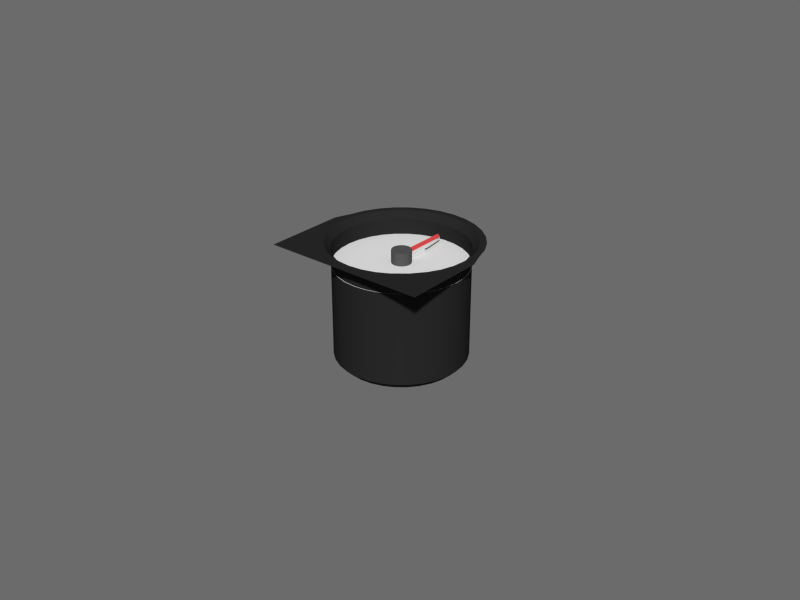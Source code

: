 # Source: clock.blend  (saved by Blender 2.71.0; exported with 4.5.12 LTS)
import bpy
from mathutils import Matrix  # noqa: F401  (used for matrix-valued properties, if any)

bpy.ops.wm.read_factory_settings(use_empty=True)
scene = bpy.context.scene
scene.name = 'Scene'

# ---- collections
col_collection_1 = bpy.data.collections.new('Collection 1'); scene.collection.children.link(col_collection_1)

# ---- materials (node trees are filled in below, after node groups)
mat_white = bpy.data.materials.new('white')
mat_white.alpha_threshold = 0.0
mat_white.use_transparent_shadow = False
mat_white.roughness = 0.5
mat_white.line_color = (0.0, 0.0, 0.0, 1.0)
mat_red = bpy.data.materials.new('red')
mat_red.alpha_threshold = 0.0
mat_red.use_transparent_shadow = False
mat_red.diffuse_color = (0.8, 0.08047, 0.08047, 1.0)
mat_red.roughness = 0.5
mat_red.line_color = (0.0, 0.0, 0.0, 1.0)
mat_legend = bpy.data.materials.new('legend')
mat_legend.alpha_threshold = 0.0
mat_legend.use_transparent_shadow = False
mat_legend.roughness = 0.5
mat_legend.line_color = (0.0, 0.0, 0.0, 1.0)
mat_black_plastic = bpy.data.materials.new('black plastic')
mat_black_plastic.alpha_threshold = 0.0
mat_black_plastic.use_transparent_shadow = False
mat_black_plastic.diffuse_color = (0.02076, 0.02076, 0.02076, 1.0)
mat_black_plastic.specular_color = (0.4849, 0.4849, 0.4849)
mat_black_plastic.roughness = 0.5
mat_black_plastic.specular_intensity = 1.0
mat_black_plastic.line_color = (0.0, 0.0, 0.0, 1.0)
mat_hub = bpy.data.materials.new('hub')
mat_hub.alpha_threshold = 0.0
mat_hub.use_transparent_shadow = False
mat_hub.diffuse_color = (0.08714, 0.08714, 0.08714, 1.0)
mat_hub.roughness = 0.5
mat_hub.line_color = (0.0, 0.0, 0.0, 1.0)

# ---- material node trees

# ---- world
world_world = bpy.data.worlds.new('World'); scene.world = world_world
world_world.use_nodes = True; world_world.node_tree.nodes.clear()
_N = world_world.node_tree.nodes; _L = world_world.node_tree.links
n0 = _N.new('ShaderNodeOutputWorld'); n0.name = 'World Output'; n0.location = (300, 300)
n1 = _N.new('ShaderNodeBackground'); n1.name = 'Background'; n1.location = (10, 300)
n1.inputs[0].default_value = (0.6703, 0.6703, 0.6703, 1.0)
n1.inputs[1].default_value = 0.2
_L.new(n1.outputs[0], n0.inputs[0])
n0.is_active_output = True
world_world.color = (0.05088, 0.05088, 0.05088)
world_world.use_sun_shadow = False
world_world.sun_shadow_jitter_overblur = 0.0
world_world.cycles.sampling_method = 'MANUAL'
world_world.cycles.sample_map_resolution = 256
world_world.light_settings.ao_factor = 0.5897
world_world.light_settings.distance = 1.0

# ---- meshes
me_hour_hand = bpy.data.meshes.new('hour hand')
me_hour_hand.from_pydata([(0.0009967, 0.002507, 0.0), (-0.0009967, 0.002507, 0.0), (-0.0009967, 0.009507, -0.001), (0.0009967, 0.002507, -0.001), (-0.0009967, 0.002507, -0.001), (0.0009967, 0.009507, -0.001), (-0.0009967, 0.009507, 0.0), (0.0009967, 0.009507, 0.0)], [], [(6, 2, 5, 7), (1, 4, 2, 6), (0, 1, 6, 7), (4, 3, 5, 2), (3, 0, 7, 5), (1, 0, 3, 4)])
me_hour_hand.materials.append(None)
me_hour_hand.use_remesh_preserve_volume = False
me_hour_hand.use_remesh_preserve_attributes = False
me_hour_hand.use_mirror_vertex_groups = False
me_hour_hand.update()
me_second_hand = bpy.data.meshes.new('second hand')
me_second_hand.from_pydata([(0.0004155, 0.002507, 0.0), (-0.0004155, 0.002507, 0.0), (0.0004155, 0.002507, -0.001), (-0.0004155, 0.002507, -0.001), (-0.0003395, 0.01706, 0.0), (0.0003395, 0.01706, 0.0), (-0.0003395, 0.01706, -0.001), (0.0003395, 0.01706, -0.001)], [], [(5, 7, 6, 4), (4, 6, 3, 1), (1, 3, 2, 0), (1, 0, 5, 4), (3, 6, 7, 2), (0, 2, 7, 5)])
me_second_hand.materials.append(None)
me_second_hand.use_remesh_preserve_volume = False
me_second_hand.use_remesh_preserve_attributes = False
me_second_hand.use_mirror_vertex_groups = False
me_second_hand.update()
me_minute_hand = bpy.data.meshes.new('minute hand')
me_minute_hand.from_pydata([(0.0009472, 0.002507, 0.0), (-0.0009472, 0.002507, 0.0), (0.0007238, 0.01188, 0.0), (-0.0007238, 0.01188, 0.0), (0.0, 0.01777, 0.0), (0.0009472, 0.002507, -0.001), (-0.0009472, 0.002507, -0.001), (0.0007238, 0.01188, -0.001), (-0.0007238, 0.01188, -0.001), (0.0, 0.01777, -0.001)], [], [(1, 0, 2, 3), (3, 2, 4), (6, 8, 7, 5), (8, 9, 7), (2, 7, 9, 4), (0, 5, 7, 2), (3, 8, 6, 1), (4, 9, 8, 3), (1, 6, 5, 0)])
me_minute_hand.materials.append(None)
me_minute_hand.use_remesh_preserve_volume = False
me_minute_hand.use_remesh_preserve_attributes = False
me_minute_hand.use_mirror_vertex_groups = False
me_minute_hand.update()
me_legend = bpy.data.meshes.new('legend')
me_legend.from_pydata([(0.0, 0.02046, 0.0), (-0.003992, 0.02007, 0.0), (-0.00783, 0.0189, 0.0), (-0.01137, 0.01701, 0.0), (-0.01447, 0.01447, 0.0), (-0.01701, 0.01137, 0.0), (-0.0189, 0.00783, 0.0), (-0.02007, 0.003992, 0.0), (-0.02046, 1.545e-09, 0.0), (-0.02007, -0.003992, 0.0), (-0.0189, -0.00783, 0.0), (-0.01701, -0.01137, 0.0), (-0.01447, -0.01447, 0.0), (-0.01137, -0.01701, 0.0), (-0.00783, -0.0189, 0.0), (-0.003992, -0.02007, 0.0), (6.667e-09, -0.02046, 0.0), (0.003992, -0.02007, 0.0), (0.00783, -0.0189, 0.0), (0.01137, -0.01701, 0.0), (0.01447, -0.01447, 0.0), (0.01701, -0.01137, 0.0), (0.0189, -0.00783, 0.0), (0.02007, -0.003992, 0.0), (0.02046, 1.976e-08, 0.0), (0.02007, 0.003992, 0.0), (0.0189, 0.00783, 0.0), (0.01701, 0.01137, 0.0), (0.01447, 0.01447, 0.0), (0.01137, 0.01701, 0.0), (0.00783, 0.0189, 0.0), (0.003992, 0.02007, 0.0), (0.0, 0.0, 0.0)], [], [(1, 2, 3, 4, 5, 6, 7, 8, 9, 10, 11, 12, 13, 14, 15, 16, 17, 18, 19, 20, 21, 22, 23, 24, 25, 26, 27, 28, 29, 30, 31, 0)])
_uv = me_legend.uv_layers.new(name='UVMap')
_uv.uv.foreach_set('vector', [0.4025, 0.9904, 0.3087, 0.9619, 0.2222, 0.9157, 0.1464, 0.8536, 0.08427, 0.7778, 0.03806, 0.6913, 0.009608, 0.5975, 0.0, 0.5, 0.009608, 0.4025, 0.03806, 0.3087, 0.08427, 0.2222, 0.1464, 0.1464, 0.2222, 0.08427, 0.3087, 0.03806, 0.4025, 0.009607, 0.5, 0.0, 0.5975, 0.009607, 0.6913, 0.03806, 0.7778, 0.08427, 0.8536, 0.1464, 0.9157, 0.2222, 0.9619, 0.3087, 0.9904, 0.4025, 1.0, 0.5, 0.9904, 0.5975, 0.9619, 0.6913, 0.9157, 0.7778, 0.8536, 0.8536, 0.7778, 0.9157, 0.6913, 0.9619, 0.5975, 0.9904, 0.5, 1.0])
me_legend.materials.append(None)
me_legend.use_remesh_preserve_volume = False
me_legend.use_remesh_preserve_attributes = False
me_legend.use_mirror_vertex_groups = False
me_legend.update()
me_case = bpy.data.meshes.new('case')
me_case.from_pydata([(0.0, 0.02029, -0.039), (0.0257, -0.004748, -0.001), (0.0257, -0.009314, -0.001), (0.0257, -0.01352, -0.001), (0.0257, -0.0257, -0.001), (0.01352, -0.0257, -0.001), (0.009314, -0.0257, -0.001), (0.003959, -0.0199, -0.001), (4.786e-09, -0.0257, -0.001), (0.01127, -0.01687, -0.039), (0.01875, 0.007766, -0.039), (0.01687, 0.01127, -0.039), (0.01435, 0.01435, -0.039), (0.01127, 0.01687, -0.039), (0.007766, 0.01875, -0.039), (0.003959, 0.0199, -0.039), (0.0, 0.02029, -0.001), (0.004748, -0.0257, -0.001), (0.0257, 2.393e-09, -0.001), (0.0199, -0.003959, -0.001), (0.01875, -0.007766, -0.001), (0.01687, -0.01127, -0.001), (0.01435, -0.01435, -0.001), (0.01127, -0.01687, -0.001), (0.007766, -0.01875, -0.001), (0.007766, -0.01875, -0.039), (0.01875, 0.007766, -0.001), (0.01687, 0.01127, -0.001), (0.01435, 0.01435, -0.001), (0.01127, 0.01687, -0.001), (0.007766, 0.01875, -0.001), (0.003959, 0.0199, -0.001), (0.0, 0.02434, -0.001), (0.02029, 2.393e-09, -0.001), (0.0199, -0.003959, -0.039), (0.01875, -0.007766, -0.039), (0.01687, -0.01127, -0.039), (0.01435, -0.01435, -0.039), (0.02387, 0.004748, -0.001), (0.0199, 0.003959, -0.001), (0.02029, 2.393e-09, -0.039), (0.02249, 0.009314, -0.001), (0.02024, 0.01352, -0.001), (0.01721, 0.01721, -0.001), (0.01352, 0.02024, -0.001), (0.009314, 0.02249, -0.001), (0.004748, 0.02387, -0.001), (0.0199, 0.003959, -0.039), (4.786e-09, -0.02029, -0.001), (0.003959, -0.0199, -0.039), (4.786e-09, -0.02029, -0.039)], [], [(13, 29, 30, 14), (35, 20, 19, 34), (33, 18, 38, 39), (49, 50, 48, 7), (14, 30, 31, 15), (10, 26, 27, 11), (48, 8, 17, 7), (49, 7, 24, 25), (15, 31, 16, 0), (11, 27, 28, 12), (24, 7, 17, 6), (23, 24, 6, 5), (12, 28, 29, 13), (19, 20, 2, 1), (20, 21, 3, 2), (16, 31, 46, 32), (28, 27, 42, 43), (21, 22, 4, 3), (22, 23, 5, 4), (29, 28, 43, 44), (33, 19, 1, 18), (37, 22, 21, 36), (9, 23, 22, 37), (30, 29, 44, 45), (36, 21, 20, 35), (34, 19, 33, 40), (25, 24, 23, 9), (31, 30, 45, 46), (27, 26, 41, 42), (26, 39, 38, 41), (47, 39, 26, 10), (47, 40, 33, 39), (34, 40, 47, 10, 11, 12, 13, 14, 15, 0, 50, 49, 25, 9, 37, 36, 35)])
me_case.polygons.foreach_set('use_smooth', [True] * 33)
me_case.materials.append(None)
me_case.use_remesh_preserve_volume = False
me_case.use_remesh_preserve_attributes = False
me_case.use_mirror_vertex_groups = False
me_case.update()
me_hub = bpy.data.meshes.new('hub')
me_hub.from_pydata([(4.569e-10, -0.003026, -0.001), (0.001158, -0.002795, -0.001), (0.00214, -0.00214, -0.001), (0.002795, -0.001158, -0.001), (0.003026, 5.891e-10, -0.001), (0.002795, 0.001158, -0.001), (0.00214, 0.00214, -0.001), (0.001158, 0.002795, -0.001), (0.0, 0.003026, -0.001), (-0.001158, 0.002795, -0.001), (-0.00214, 0.00214, -0.001), (-0.002795, 0.001158, -0.001), (-0.003026, -4.93e-10, -0.001), (-0.002795, -0.001158, -0.001), (-0.00214, -0.00214, -0.001), (-0.001158, -0.002795, -0.001), (4.569e-10, -0.003026, 0.003), (0.001158, -0.002795, 0.003), (0.00214, -0.00214, 0.003), (0.002795, -0.001158, 0.003), (0.003026, 5.891e-10, 0.003), (0.002795, 0.001158, 0.003), (0.00214, 0.00214, 0.003), (0.001158, 0.002795, 0.003), (0.0, 0.003026, 0.003), (-0.001158, 0.002795, 0.003), (-0.00214, 0.00214, 0.003), (-0.002795, 0.001158, 0.003), (-0.003026, -4.93e-10, 0.003), (-0.002795, -0.001158, 0.003), (-0.00214, -0.00214, 0.003), (-0.001158, -0.002795, 0.003), (4.569e-10, -0.003026, 0.003), (0.001158, -0.002795, 0.003), (0.00214, -0.00214, 0.003), (0.002795, -0.001158, 0.003), (0.003026, 5.891e-10, 0.003), (0.002795, 0.001158, 0.003), (0.00214, 0.00214, 0.003), (0.001158, 0.002795, 0.003), (0.0, 0.003026, 0.003), (-0.001158, 0.002795, 0.003), (-0.00214, 0.00214, 0.003), (-0.002795, 0.001158, 0.003), (-0.003026, -4.93e-10, 0.003), (-0.002795, -0.001158, 0.003), (-0.00214, -0.00214, 0.003), (-0.001158, -0.002795, 0.003)], [], [(3, 4, 20, 19), (14, 15, 31, 30), (1, 2, 18, 17), (12, 13, 29, 28), (10, 11, 27, 26), (8, 9, 25, 24), (6, 7, 23, 22), (4, 5, 21, 20), (15, 0, 16, 31), (2, 3, 19, 18), (13, 14, 30, 29), (0, 1, 17, 16), (11, 12, 28, 27), (9, 10, 26, 25), (7, 8, 24, 23), (5, 6, 22, 21), (33, 34, 35, 36, 37, 38, 39, 40, 41, 42, 43, 44, 45, 46, 47, 32)])
me_hub.polygons.foreach_set('use_smooth', [True] * 17)
me_hub.materials.append(mat_hub)
me_hub.use_remesh_preserve_volume = False
me_hub.use_remesh_preserve_attributes = False
me_hub.use_mirror_vertex_groups = False
me_hub.update()

# ---- objects
ob_hour_hand = bpy.data.objects.new('hour hand', me_hour_hand)
ob_second_hand = bpy.data.objects.new('second hand', me_second_hand)
ob_minute_hand = bpy.data.objects.new('minute hand', me_minute_hand)
ob_legend = bpy.data.objects.new('legend', me_legend)
ob_case = bpy.data.objects.new('case', me_case)
ob_hub = bpy.data.objects.new('hub', me_hub)

# ---- transforms, parenting, visibility, modifiers, constraints
ob_hour_hand.location = (0.0, 0.0, -0.007)
ob_hour_hand.lineart.crease_threshold = 0.0
ob_hour_hand.material_slots[0].link = 'OBJECT'; ob_hour_hand.material_slots[0].material = mat_white
ob_second_hand.location = (0.0, 0.0, -0.005)
ob_second_hand.lineart.crease_threshold = 0.0
ob_second_hand.material_slots[0].link = 'OBJECT'; ob_second_hand.material_slots[0].material = mat_red
ob_minute_hand.location = (0.0, 0.0, -0.006)
ob_minute_hand.lineart.crease_threshold = 0.0
ob_minute_hand.material_slots[0].link = 'OBJECT'; ob_minute_hand.material_slots[0].material = mat_white
ob_legend.location = (0.0, 0.0, -0.008)
ob_legend.lineart.crease_threshold = 0.0
ob_legend.material_slots[0].link = 'OBJECT'; ob_legend.material_slots[0].material = mat_legend
ob_case.location = (0.0, 0.0, 0.0)
ob_case.lineart.crease_threshold = 0.0
ob_case.material_slots[0].link = 'OBJECT'; ob_case.material_slots[0].material = mat_black_plastic
_m = ob_case.modifiers.new('Mirror', 'MIRROR')
_m = ob_case.modifiers.new('Bevel', 'BEVEL')
_m.width = 0.002
_m.width_pct = 0.002
_m.spread = 0.0
_m = ob_case.modifiers.new('EdgeSplit', 'EDGE_SPLIT')
ob_hub.location = (0.0, 0.0, -0.007)
ob_hub.rotation_euler = (0.0, -0.0, 3.142)
ob_hub.lineart.crease_threshold = 0.0

# ---- collection membership
col_collection_1.objects.link(ob_hour_hand)
col_collection_1.objects.link(ob_second_hand)
col_collection_1.objects.link(ob_minute_hand)
col_collection_1.objects.link(ob_legend)
col_collection_1.objects.link(ob_case)
col_collection_1.objects.link(ob_hub)

# ---- scene / render settings (as saved in the file)
scene.frame_start = 0; scene.frame_end = 200; scene.frame_set(0)
scene.render.engine = 'BLENDER_EEVEE_NEXT'
scene.render.image_settings.compression = 90
scene.render.resolution_x = 640
scene.render.resolution_y = 480
scene.render.dither_intensity = 0.0
scene.cycles.use_denoising = False
scene.cycles.samples = 100
scene.cycles.sampling_pattern = 'TABULATED_SOBOL'
scene.cycles.light_sampling_threshold = 0.0
scene.cycles.use_adaptive_sampling = False
scene.cycles.use_light_tree = False
scene.cycles.caustics_reflective = False
scene.cycles.caustics_refractive = False
scene.cycles.blur_glossy = 0.0
scene.cycles.max_bounces = 8
scene.cycles.diffuse_bounces = 1
scene.cycles.transmission_bounces = 8
scene.cycles.volume_bounces = 1
scene.cycles.film_exposure = 1.1
scene.cycles.pixel_filter_type = 'GAUSSIAN'
scene.cycles.sample_clamp_indirect = 0.0
scene.view_settings.view_transform = 'Standard'
bpy.context.view_layer.update()

# ---- added for rendering (the .blend has no active camera and no usable light): camera, sun
cam_auto = bpy.data.cameras.new('AutoCamera')
cam_auto.lens = 50.0
cam_auto.sensor_width = 36.0
cam_auto.clip_end = 1000.0
ob_auto_camera = bpy.data.objects.new('AutoCamera', cam_auto)
scene.collection.objects.link(ob_auto_camera)
ob_auto_camera.location = (0.185045, -0.222732, 0.128036)
ob_auto_camera.rotation_euler = (1.09748, -7.21219e-08, 0.694738)
scene.camera = ob_auto_camera
light_auto_sun = bpy.data.lights.new('AutoSun', 'SUN')
light_auto_sun.energy = 3.0
light_auto_sun.angle = 0.0523599
ob_auto_sun = bpy.data.objects.new('AutoSun', light_auto_sun)
scene.collection.objects.link(ob_auto_sun)
ob_auto_sun.rotation_euler = (0.872665, 0.174533, 0.523599)
bpy.context.view_layer.update()
